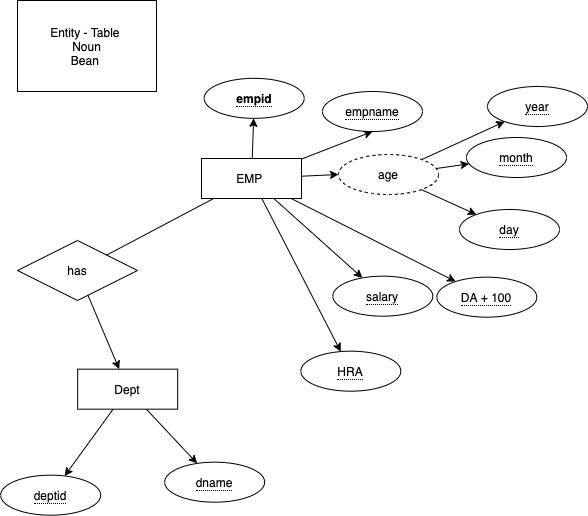

The diagram above was exported from draw.io. Its source (the exported page's mxGraphModel, read from the mxfile embedded in the PNG):
<mxGraphModel dx="658" dy="529" grid="0" gridSize="10" guides="1" tooltips="1" connect="1" arrows="1" fold="1" page="1" pageScale="1" pageWidth="827" pageHeight="1169" math="0" shadow="0">
  <root>
    <mxCell id="0" />
    <mxCell id="1" parent="0" />
    <mxCell id="2" value="Entity - Table&amp;nbsp;&lt;br&gt;&amp;nbsp;Noun&amp;nbsp;&lt;br&gt;Bean&amp;nbsp;" style="whiteSpace=wrap;html=1;align=center;" vertex="1" parent="1">
      <mxGeometry x="197" y="172" width="139" height="91" as="geometry" />
    </mxCell>
    <mxCell id="4" style="rounded=0;orthogonalLoop=1;jettySize=auto;html=1;" edge="1" parent="1" source="3" target="5">
      <mxGeometry relative="1" as="geometry">
        <mxPoint x="433.6666259765625" y="269.83592224121094" as="targetPoint" />
      </mxGeometry>
    </mxCell>
    <mxCell id="7" style="edgeStyle=none;rounded=0;orthogonalLoop=1;jettySize=auto;html=1;entryX=0.5;entryY=1;entryDx=0;entryDy=0;" edge="1" parent="1" source="3" target="6">
      <mxGeometry relative="1" as="geometry" />
    </mxCell>
    <mxCell id="8" style="edgeStyle=none;rounded=0;orthogonalLoop=1;jettySize=auto;html=1;entryX=0;entryY=0.5;entryDx=0;entryDy=0;" edge="1" parent="1" source="3" target="10">
      <mxGeometry relative="1" as="geometry">
        <mxPoint x="513.2887621704874" y="371.28306361763873" as="targetPoint" />
      </mxGeometry>
    </mxCell>
    <mxCell id="17" style="edgeStyle=none;rounded=0;orthogonalLoop=1;jettySize=auto;html=1;startArrow=none;" edge="1" parent="1" source="19" target="18">
      <mxGeometry relative="1" as="geometry">
        <mxPoint x="307.1666259765625" y="560.6692352294922" as="targetPoint" />
      </mxGeometry>
    </mxCell>
    <mxCell id="28" style="edgeStyle=none;rounded=0;orthogonalLoop=1;jettySize=auto;html=1;" edge="1" parent="1" source="3" target="29">
      <mxGeometry relative="1" as="geometry">
        <mxPoint x="562.3333129882812" y="467.6692352294922" as="targetPoint" />
      </mxGeometry>
    </mxCell>
    <mxCell id="30" style="edgeStyle=none;rounded=0;orthogonalLoop=1;jettySize=auto;html=1;" edge="1" parent="1" source="3" target="31">
      <mxGeometry relative="1" as="geometry">
        <mxPoint x="530.3333129882812" y="542.6692352294922" as="targetPoint" />
      </mxGeometry>
    </mxCell>
    <mxCell id="32" style="edgeStyle=none;rounded=0;orthogonalLoop=1;jettySize=auto;html=1;" edge="1" parent="1" source="3" target="33">
      <mxGeometry relative="1" as="geometry">
        <mxPoint x="666.3333129882812" y="468.6692352294922" as="targetPoint" />
      </mxGeometry>
    </mxCell>
    <mxCell id="3" value="EMP&amp;nbsp;" style="whiteSpace=wrap;html=1;align=center;" vertex="1" parent="1">
      <mxGeometry x="381" y="330" width="100" height="40" as="geometry" />
    </mxCell>
    <mxCell id="5" value="&lt;span style=&quot;border-bottom: 1px dotted&quot;&gt;&lt;b&gt;empid&lt;/b&gt;&lt;/span&gt;" style="ellipse;whiteSpace=wrap;html=1;align=center;" vertex="1" parent="1">
      <mxGeometry x="383.6666259765625" y="249.83592224121094" width="100" height="40" as="geometry" />
    </mxCell>
    <mxCell id="6" value="&lt;span style=&quot;border-bottom: 1px dotted&quot;&gt;empname&lt;/span&gt;" style="ellipse;whiteSpace=wrap;html=1;align=center;" vertex="1" parent="1">
      <mxGeometry x="501.9966259765625" y="262.99592224121096" width="100" height="40" as="geometry" />
    </mxCell>
    <mxCell id="11" style="edgeStyle=none;rounded=0;orthogonalLoop=1;jettySize=auto;html=1;" edge="1" parent="1" source="10" target="12">
      <mxGeometry relative="1" as="geometry">
        <mxPoint x="707.1666259765625" y="333.83592224121094" as="targetPoint" />
      </mxGeometry>
    </mxCell>
    <mxCell id="13" style="edgeStyle=none;rounded=0;orthogonalLoop=1;jettySize=auto;html=1;" edge="1" parent="1" source="10" target="14">
      <mxGeometry relative="1" as="geometry">
        <mxPoint x="674.1666259765625" y="398.83592224121094" as="targetPoint" />
      </mxGeometry>
    </mxCell>
    <mxCell id="15" style="edgeStyle=none;rounded=0;orthogonalLoop=1;jettySize=auto;html=1;" edge="1" parent="1" source="10" target="16">
      <mxGeometry relative="1" as="geometry">
        <mxPoint x="609.1666259765625" y="467.83592224121094" as="targetPoint" />
      </mxGeometry>
    </mxCell>
    <mxCell id="10" value="age" style="ellipse;whiteSpace=wrap;html=1;align=center;dashed=1;" vertex="1" parent="1">
      <mxGeometry x="518" y="326" width="100" height="40" as="geometry" />
    </mxCell>
    <mxCell id="12" value="&lt;span style=&quot;border-bottom: 1px dotted&quot;&gt;year&lt;/span&gt;" style="ellipse;whiteSpace=wrap;html=1;align=center;" vertex="1" parent="1">
      <mxGeometry x="666.9966259765625" y="257.9959222412109" width="100" height="40" as="geometry" />
    </mxCell>
    <mxCell id="14" value="&lt;span style=&quot;border-bottom: 1px dotted&quot;&gt;month&lt;/span&gt;" style="ellipse;whiteSpace=wrap;html=1;align=center;" vertex="1" parent="1">
      <mxGeometry x="645.9966259765625" y="308.9959222412109" width="100" height="40" as="geometry" />
    </mxCell>
    <mxCell id="16" value="&lt;span style=&quot;border-bottom: 1px dotted&quot;&gt;day&lt;/span&gt;" style="ellipse;whiteSpace=wrap;html=1;align=center;" vertex="1" parent="1">
      <mxGeometry x="638.9966259765625" y="380.9959222412109" width="100" height="40" as="geometry" />
    </mxCell>
    <mxCell id="21" style="edgeStyle=none;rounded=0;orthogonalLoop=1;jettySize=auto;html=1;" edge="1" parent="1" source="18" target="22">
      <mxGeometry relative="1" as="geometry">
        <mxPoint x="230.1666259765625" y="666.6692352294922" as="targetPoint" />
      </mxGeometry>
    </mxCell>
    <mxCell id="23" style="edgeStyle=none;rounded=0;orthogonalLoop=1;jettySize=auto;html=1;" edge="1" parent="1" source="18" target="24">
      <mxGeometry relative="1" as="geometry">
        <mxPoint x="394.1666259765625" y="653.6692352294922" as="targetPoint" />
      </mxGeometry>
    </mxCell>
    <mxCell id="18" value="Dept" style="whiteSpace=wrap;html=1;align=center;" vertex="1" parent="1">
      <mxGeometry x="257.1666259765625" y="540.6692352294922" width="100" height="40" as="geometry" />
    </mxCell>
    <mxCell id="19" value="has" style="shape=rhombus;perimeter=rhombusPerimeter;whiteSpace=wrap;html=1;align=center;" vertex="1" parent="1">
      <mxGeometry x="197" y="412" width="120" height="60" as="geometry" />
    </mxCell>
    <mxCell id="20" value="" style="edgeStyle=none;rounded=0;orthogonalLoop=1;jettySize=auto;html=1;endArrow=none;" edge="1" parent="1" source="3" target="19">
      <mxGeometry relative="1" as="geometry">
        <mxPoint x="318.92281561559923" y="540.6692352294922" as="targetPoint" />
        <mxPoint x="419.24381036096315" y="370" as="sourcePoint" />
      </mxGeometry>
    </mxCell>
    <mxCell id="22" value="&lt;span style=&quot;border-bottom: 1px dotted&quot;&gt;deptid&lt;/span&gt;" style="ellipse;whiteSpace=wrap;html=1;align=center;" vertex="1" parent="1">
      <mxGeometry x="180.1666259765625" y="646.6692352294922" width="100" height="40" as="geometry" />
    </mxCell>
    <mxCell id="24" value="&lt;span style=&quot;border-bottom: 1px dotted&quot;&gt;dname&lt;/span&gt;" style="ellipse;whiteSpace=wrap;html=1;align=center;" vertex="1" parent="1">
      <mxGeometry x="344.1666259765625" y="633.6692352294922" width="100" height="40" as="geometry" />
    </mxCell>
    <mxCell id="29" value="&lt;span style=&quot;border-bottom: 1px dotted&quot;&gt;salary&lt;/span&gt;" style="ellipse;whiteSpace=wrap;html=1;align=center;" vertex="1" parent="1">
      <mxGeometry x="512.3333129882812" y="447.6692352294922" width="100" height="40" as="geometry" />
    </mxCell>
    <mxCell id="31" value="&lt;span style=&quot;border-bottom: 1px dotted&quot;&gt;HRA&lt;/span&gt;" style="ellipse;whiteSpace=wrap;html=1;align=center;" vertex="1" parent="1">
      <mxGeometry x="480.33331298828125" y="522.6692352294922" width="100" height="40" as="geometry" />
    </mxCell>
    <mxCell id="33" value="&lt;span style=&quot;border-bottom: 1px dotted&quot;&gt;DA + 100&lt;/span&gt;" style="ellipse;whiteSpace=wrap;html=1;align=center;" vertex="1" parent="1">
      <mxGeometry x="616.3333129882812" y="448.6692352294922" width="100" height="40" as="geometry" />
    </mxCell>
  </root>
</mxGraphModel>